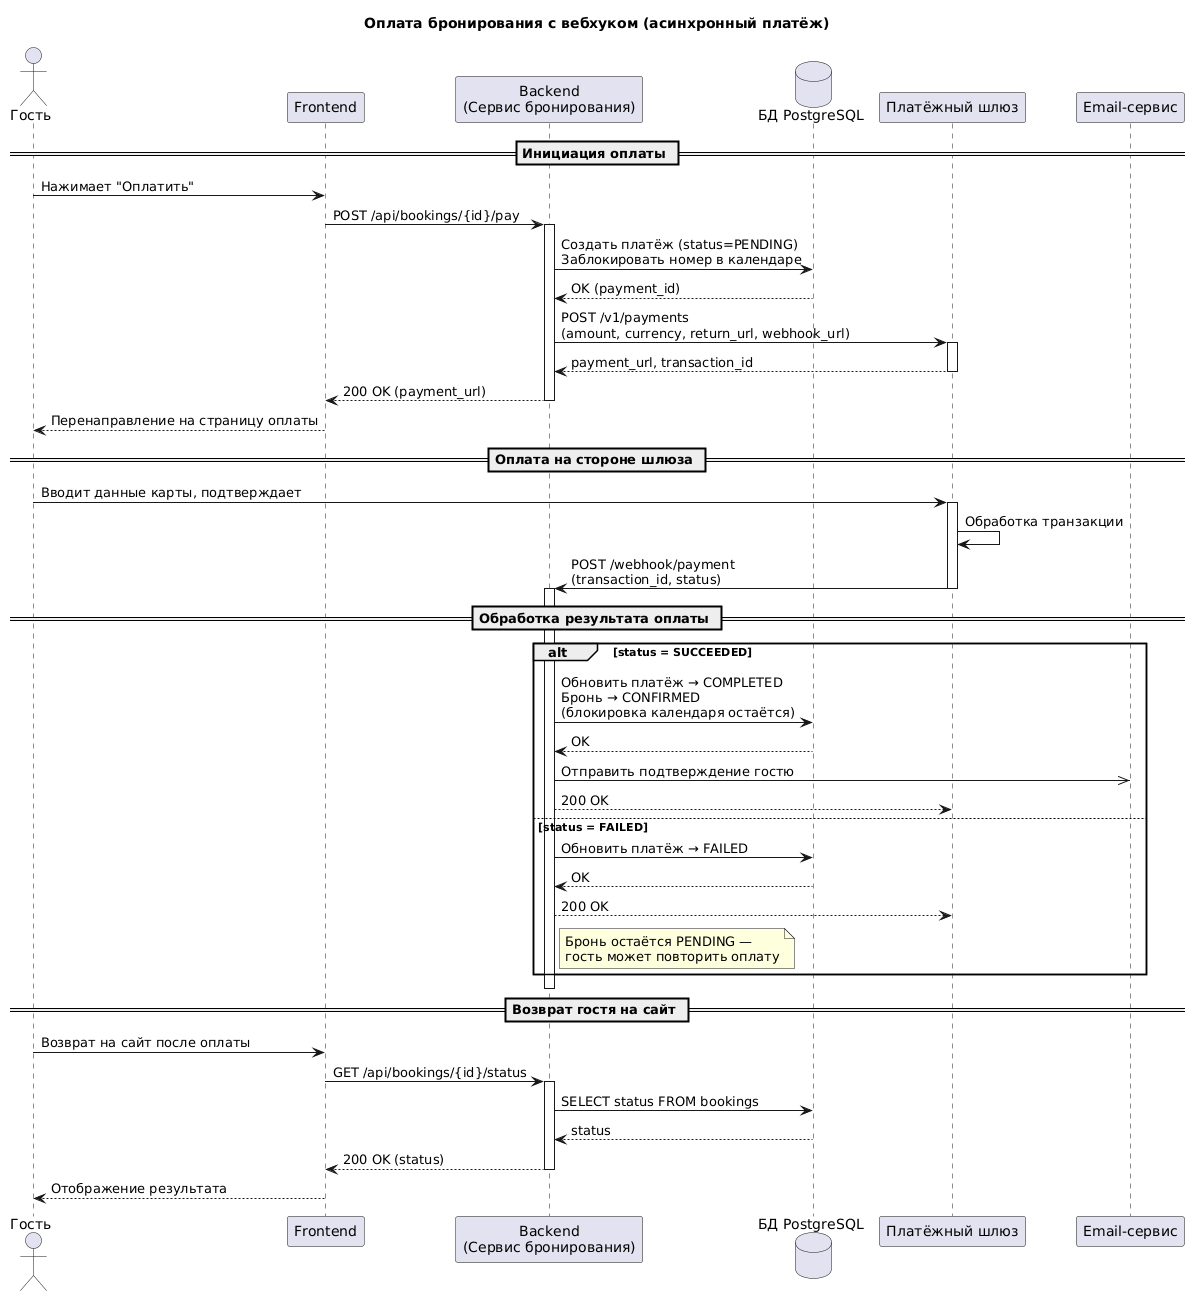

The diagram above was rendered by PlantUML. Its source (embedded in the PNG):
@startuml
title Оплата бронирования с вебхуком (асинхронный платёж) 

actor "Гость" as Guest
participant "Frontend" as FE
participant "Backend\n(Сервис бронирования)" as BE
database "БД PostgreSQL" as DB
participant "Платёжный шлюз" as GW
participant "Email-сервис" as Mail

== Инициация оплаты ==

Guest -> FE: Нажимает "Оплатить"
FE -> BE: POST /api/bookings/{id}/pay
activate BE

BE -> DB: Создать платёж (status=PENDING)\nЗаблокировать номер в календаре
DB --> BE: OK (payment_id)

BE -> GW: POST /v1/payments\n(amount, currency, return_url, webhook_url)
activate GW
GW --> BE: payment_url, transaction_id
deactivate GW

BE --> FE: 200 OK (payment_url)
deactivate BE

FE --> Guest: Перенаправление на страницу оплаты

== Оплата на стороне шлюза ==

Guest -> GW: Вводит данные карты, подтверждает
activate GW
GW -> GW: Обработка транзакции
GW -> BE: POST /webhook/payment\n(transaction_id, status)
deactivate GW
activate BE

== Обработка результата оплаты ==

alt status = SUCCEEDED
    BE -> DB: Обновить платёж → COMPLETED\nБронь → CONFIRMED\n(блокировка календаря остаётся)
    DB --> BE: OK
    BE ->> Mail: Отправить подтверждение гостю
    BE --> GW: 200 OK
else status = FAILED
    BE -> DB: Обновить платёж → FAILED
    DB --> BE: OK
    BE --> GW: 200 OK
    note right of BE: Бронь остаётся PENDING —\nгость может повторить оплату
end

deactivate BE

== Возврат гостя на сайт ==

Guest -> FE: Возврат на сайт после оплаты
FE -> BE: GET /api/bookings/{id}/status
activate BE
BE -> DB: SELECT status FROM bookings
DB --> BE: status
BE --> FE: 200 OK (status)
deactivate BE
FE --> Guest: Отображение результата
@enduml